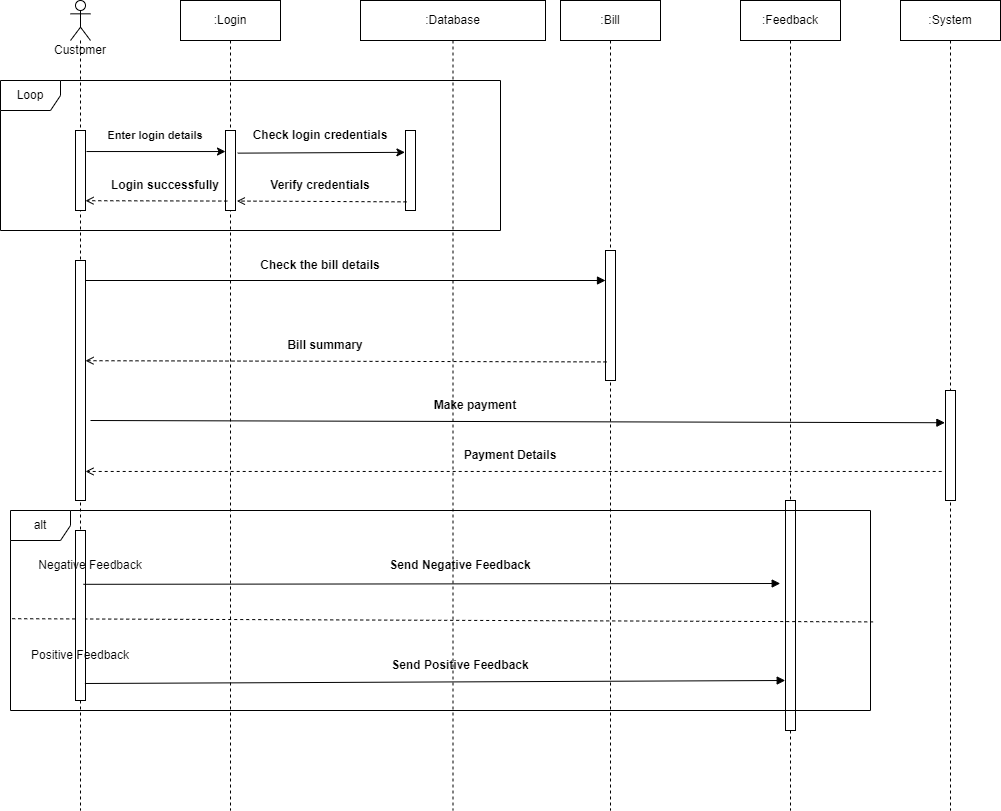

The diagram above was exported from draw.io. Its source (the exported page's mxGraphModel, read from the mxfile embedded in the PNG):
<mxGraphModel dx="1278" dy="547" grid="1" gridSize="10" guides="1" tooltips="1" connect="1" arrows="1" fold="1" page="1" pageScale="1" pageWidth="850" pageHeight="1100" math="0" shadow="0">
  <root>
    <mxCell id="0" />
    <mxCell id="1" parent="0" />
    <mxCell id="gfbfuxCLLf-y9CXk8bys-1" value="Customer" style="shape=umlLifeline;participant=umlActor;perimeter=lifelinePerimeter;whiteSpace=wrap;html=1;container=1;collapsible=0;recursiveResize=0;verticalAlign=top;spacingTop=36;outlineConnect=0;fillColor=#FFFFFF;" vertex="1" parent="1">
      <mxGeometry x="170" y="80" width="20" height="810" as="geometry" />
    </mxCell>
    <mxCell id="gfbfuxCLLf-y9CXk8bys-28" value="" style="html=1;points=[];perimeter=orthogonalPerimeter;fillColor=#FFFFFF;" vertex="1" parent="gfbfuxCLLf-y9CXk8bys-1">
      <mxGeometry x="5" y="260" width="10" height="240" as="geometry" />
    </mxCell>
    <mxCell id="gfbfuxCLLf-y9CXk8bys-2" value=":Login" style="shape=umlLifeline;perimeter=lifelinePerimeter;whiteSpace=wrap;html=1;container=1;collapsible=0;recursiveResize=0;outlineConnect=0;fillColor=#FFFFFF;" vertex="1" parent="1">
      <mxGeometry x="280" y="80" width="100" height="810" as="geometry" />
    </mxCell>
    <mxCell id="gfbfuxCLLf-y9CXk8bys-29" value="" style="html=1;verticalAlign=bottom;labelBackgroundColor=none;endArrow=block;endFill=1;rounded=0;" edge="1" parent="gfbfuxCLLf-y9CXk8bys-2" target="gfbfuxCLLf-y9CXk8bys-30">
      <mxGeometry width="160" relative="1" as="geometry">
        <mxPoint x="-95" y="280" as="sourcePoint" />
        <mxPoint x="390" y="280" as="targetPoint" />
      </mxGeometry>
    </mxCell>
    <mxCell id="gfbfuxCLLf-y9CXk8bys-58" value="" style="html=1;verticalAlign=bottom;labelBackgroundColor=none;endArrow=block;endFill=1;rounded=0;entryX=-0.06;entryY=0.293;entryDx=0;entryDy=0;entryPerimeter=0;" edge="1" parent="gfbfuxCLLf-y9CXk8bys-2" target="gfbfuxCLLf-y9CXk8bys-53">
      <mxGeometry width="160" relative="1" as="geometry">
        <mxPoint x="-90" y="420" as="sourcePoint" />
        <mxPoint x="430" y="420" as="targetPoint" />
      </mxGeometry>
    </mxCell>
    <mxCell id="gfbfuxCLLf-y9CXk8bys-3" value=":Database" style="shape=umlLifeline;perimeter=lifelinePerimeter;whiteSpace=wrap;html=1;container=1;collapsible=0;recursiveResize=0;outlineConnect=0;fillColor=#FFFFFF;" vertex="1" parent="1">
      <mxGeometry x="460" y="80" width="185" height="810" as="geometry" />
    </mxCell>
    <mxCell id="gfbfuxCLLf-y9CXk8bys-39" value="&lt;b&gt;Make payment&lt;/b&gt;" style="text;html=1;strokeColor=none;fillColor=none;align=center;verticalAlign=middle;whiteSpace=wrap;rounded=0;" vertex="1" parent="gfbfuxCLLf-y9CXk8bys-3">
      <mxGeometry x="45" y="390" width="140" height="30" as="geometry" />
    </mxCell>
    <mxCell id="gfbfuxCLLf-y9CXk8bys-59" value="&lt;b&gt;Payment Details&lt;/b&gt;" style="text;html=1;strokeColor=none;fillColor=none;align=center;verticalAlign=middle;whiteSpace=wrap;rounded=0;" vertex="1" parent="gfbfuxCLLf-y9CXk8bys-3">
      <mxGeometry x="80" y="440" width="140" height="30" as="geometry" />
    </mxCell>
    <mxCell id="gfbfuxCLLf-y9CXk8bys-4" value=":Bill" style="shape=umlLifeline;perimeter=lifelinePerimeter;whiteSpace=wrap;html=1;container=1;collapsible=0;recursiveResize=0;outlineConnect=0;fillColor=#FFFFFF;" vertex="1" parent="1">
      <mxGeometry x="660" y="80" width="100" height="810" as="geometry" />
    </mxCell>
    <mxCell id="gfbfuxCLLf-y9CXk8bys-30" value="" style="html=1;points=[];perimeter=orthogonalPerimeter;fillColor=#FFFFFF;" vertex="1" parent="gfbfuxCLLf-y9CXk8bys-4">
      <mxGeometry x="45" y="250" width="10" height="130" as="geometry" />
    </mxCell>
    <mxCell id="gfbfuxCLLf-y9CXk8bys-5" value="Loop" style="shape=umlFrame;whiteSpace=wrap;html=1;fillColor=#FFFFFF;" vertex="1" parent="1">
      <mxGeometry x="100" y="160" width="500" height="150" as="geometry" />
    </mxCell>
    <mxCell id="gfbfuxCLLf-y9CXk8bys-6" value=":Feedback" style="shape=umlLifeline;perimeter=lifelinePerimeter;whiteSpace=wrap;html=1;container=1;collapsible=0;recursiveResize=0;outlineConnect=0;fillColor=#FFFFFF;" vertex="1" parent="1">
      <mxGeometry x="840" y="80" width="100" height="810" as="geometry" />
    </mxCell>
    <mxCell id="gfbfuxCLLf-y9CXk8bys-40" value="" style="html=1;points=[];perimeter=orthogonalPerimeter;fillColor=#FFFFFF;" vertex="1" parent="gfbfuxCLLf-y9CXk8bys-6">
      <mxGeometry x="45" y="500" width="10" height="230" as="geometry" />
    </mxCell>
    <mxCell id="gfbfuxCLLf-y9CXk8bys-7" value="" style="html=1;points=[];perimeter=orthogonalPerimeter;fillColor=#FFFFFF;" vertex="1" parent="1">
      <mxGeometry x="325" y="210" width="10" height="80" as="geometry" />
    </mxCell>
    <mxCell id="gfbfuxCLLf-y9CXk8bys-8" value="" style="html=1;points=[];perimeter=orthogonalPerimeter;fillColor=#FFFFFF;" vertex="1" parent="1">
      <mxGeometry x="175" y="210" width="10" height="80" as="geometry" />
    </mxCell>
    <mxCell id="gfbfuxCLLf-y9CXk8bys-11" value="" style="html=1;points=[];perimeter=orthogonalPerimeter;fillColor=#FFFFFF;" vertex="1" parent="1">
      <mxGeometry x="505" y="210" width="10" height="80" as="geometry" />
    </mxCell>
    <mxCell id="gfbfuxCLLf-y9CXk8bys-14" value="" style="endArrow=classic;html=1;rounded=0;exitX=1.1;exitY=0.263;exitDx=0;exitDy=0;exitPerimeter=0;" edge="1" parent="1" source="gfbfuxCLLf-y9CXk8bys-8" target="gfbfuxCLLf-y9CXk8bys-7">
      <mxGeometry width="50" height="50" relative="1" as="geometry">
        <mxPoint x="510" y="350" as="sourcePoint" />
        <mxPoint x="560" y="300" as="targetPoint" />
      </mxGeometry>
    </mxCell>
    <mxCell id="gfbfuxCLLf-y9CXk8bys-15" value="&lt;span style=&quot;font-size: 11px ; background-color: rgb(255 , 255 , 255)&quot;&gt;&lt;b&gt;Enter login details&lt;/b&gt;&lt;/span&gt;" style="text;html=1;strokeColor=none;fillColor=none;align=center;verticalAlign=middle;whiteSpace=wrap;rounded=0;" vertex="1" parent="1">
      <mxGeometry x="200" y="200" width="110" height="30" as="geometry" />
    </mxCell>
    <mxCell id="gfbfuxCLLf-y9CXk8bys-16" value="" style="endArrow=classic;html=1;rounded=0;exitX=1.22;exitY=0.283;exitDx=0;exitDy=0;exitPerimeter=0;entryX=-0.06;entryY=0.273;entryDx=0;entryDy=0;entryPerimeter=0;" edge="1" parent="1" source="gfbfuxCLLf-y9CXk8bys-7" target="gfbfuxCLLf-y9CXk8bys-11">
      <mxGeometry width="50" height="50" relative="1" as="geometry">
        <mxPoint x="510" y="350" as="sourcePoint" />
        <mxPoint x="560" y="300" as="targetPoint" />
      </mxGeometry>
    </mxCell>
    <mxCell id="gfbfuxCLLf-y9CXk8bys-17" value="&lt;b&gt;Check login credentials&lt;/b&gt;" style="text;html=1;strokeColor=none;fillColor=none;align=center;verticalAlign=middle;whiteSpace=wrap;rounded=0;" vertex="1" parent="1">
      <mxGeometry x="350" y="200" width="140" height="30" as="geometry" />
    </mxCell>
    <mxCell id="gfbfuxCLLf-y9CXk8bys-23" value="" style="html=1;verticalAlign=bottom;labelBackgroundColor=none;endArrow=open;endFill=0;dashed=1;rounded=0;entryX=1.14;entryY=0.882;entryDx=0;entryDy=0;entryPerimeter=0;exitX=0.1;exitY=0.892;exitDx=0;exitDy=0;exitPerimeter=0;" edge="1" parent="1" source="gfbfuxCLLf-y9CXk8bys-11" target="gfbfuxCLLf-y9CXk8bys-7">
      <mxGeometry width="160" relative="1" as="geometry">
        <mxPoint x="325" y="350" as="sourcePoint" />
        <mxPoint x="485" y="350" as="targetPoint" />
      </mxGeometry>
    </mxCell>
    <mxCell id="gfbfuxCLLf-y9CXk8bys-24" value="&lt;b&gt;Verify credentials&lt;/b&gt;" style="text;html=1;strokeColor=none;fillColor=none;align=center;verticalAlign=middle;whiteSpace=wrap;rounded=0;" vertex="1" parent="1">
      <mxGeometry x="350" y="250" width="140" height="30" as="geometry" />
    </mxCell>
    <mxCell id="gfbfuxCLLf-y9CXk8bys-25" value="" style="html=1;verticalAlign=bottom;labelBackgroundColor=none;endArrow=open;endFill=0;dashed=1;rounded=0;exitX=0.18;exitY=0.882;exitDx=0;exitDy=0;exitPerimeter=0;" edge="1" parent="1" source="gfbfuxCLLf-y9CXk8bys-7">
      <mxGeometry width="160" relative="1" as="geometry">
        <mxPoint x="320" y="280" as="sourcePoint" />
        <mxPoint x="185" y="280.2" as="targetPoint" />
      </mxGeometry>
    </mxCell>
    <mxCell id="gfbfuxCLLf-y9CXk8bys-26" value="&lt;b&gt;Login successfully&lt;/b&gt;" style="text;html=1;strokeColor=none;fillColor=none;align=center;verticalAlign=middle;whiteSpace=wrap;rounded=0;" vertex="1" parent="1">
      <mxGeometry x="195" y="250" width="140" height="30" as="geometry" />
    </mxCell>
    <mxCell id="gfbfuxCLLf-y9CXk8bys-31" value="&lt;b&gt;Check the bill details&lt;/b&gt;" style="text;html=1;strokeColor=none;fillColor=none;align=center;verticalAlign=middle;whiteSpace=wrap;rounded=0;" vertex="1" parent="1">
      <mxGeometry x="350" y="330" width="140" height="30" as="geometry" />
    </mxCell>
    <mxCell id="gfbfuxCLLf-y9CXk8bys-33" value="" style="html=1;verticalAlign=bottom;labelBackgroundColor=none;endArrow=open;endFill=0;dashed=1;rounded=0;exitX=0.1;exitY=0.857;exitDx=0;exitDy=0;exitPerimeter=0;" edge="1" parent="1" source="gfbfuxCLLf-y9CXk8bys-30">
      <mxGeometry width="160" relative="1" as="geometry">
        <mxPoint x="694.6" y="440" as="sourcePoint" />
        <mxPoint x="185" y="440.2" as="targetPoint" />
      </mxGeometry>
    </mxCell>
    <mxCell id="gfbfuxCLLf-y9CXk8bys-34" value="&lt;b&gt;Bill summary&lt;/b&gt;" style="text;html=1;strokeColor=none;fillColor=none;align=center;verticalAlign=middle;whiteSpace=wrap;rounded=0;" vertex="1" parent="1">
      <mxGeometry x="355" y="410" width="140" height="30" as="geometry" />
    </mxCell>
    <mxCell id="gfbfuxCLLf-y9CXk8bys-35" value=":System" style="shape=umlLifeline;perimeter=lifelinePerimeter;whiteSpace=wrap;html=1;container=1;collapsible=0;recursiveResize=0;outlineConnect=0;fillColor=#FFFFFF;" vertex="1" parent="1">
      <mxGeometry x="1000" y="80" width="100" height="810" as="geometry" />
    </mxCell>
    <mxCell id="gfbfuxCLLf-y9CXk8bys-53" value="" style="html=1;points=[];perimeter=orthogonalPerimeter;fillColor=#FFFFFF;" vertex="1" parent="gfbfuxCLLf-y9CXk8bys-35">
      <mxGeometry x="45" y="390" width="10" height="110" as="geometry" />
    </mxCell>
    <mxCell id="gfbfuxCLLf-y9CXk8bys-41" value="alt" style="shape=umlFrame;whiteSpace=wrap;html=1;fillColor=#FFFFFF;" vertex="1" parent="1">
      <mxGeometry x="110" y="590" width="860" height="200" as="geometry" />
    </mxCell>
    <mxCell id="gfbfuxCLLf-y9CXk8bys-42" value="" style="endArrow=none;dashed=1;html=1;rounded=0;exitX=0.002;exitY=0.541;exitDx=0;exitDy=0;exitPerimeter=0;entryX=1.003;entryY=0.557;entryDx=0;entryDy=0;entryPerimeter=0;" edge="1" parent="1" source="gfbfuxCLLf-y9CXk8bys-41" target="gfbfuxCLLf-y9CXk8bys-41">
      <mxGeometry width="50" height="50" relative="1" as="geometry">
        <mxPoint x="680" y="650" as="sourcePoint" />
        <mxPoint x="730" y="600" as="targetPoint" />
      </mxGeometry>
    </mxCell>
    <mxCell id="gfbfuxCLLf-y9CXk8bys-45" value="&lt;b&gt;Send Negative Feedback&lt;/b&gt;" style="text;html=1;strokeColor=none;fillColor=none;align=center;verticalAlign=middle;whiteSpace=wrap;rounded=0;" vertex="1" parent="1">
      <mxGeometry x="480" y="630" width="160" height="30" as="geometry" />
    </mxCell>
    <mxCell id="gfbfuxCLLf-y9CXk8bys-46" value="" style="html=1;points=[];perimeter=orthogonalPerimeter;fillColor=#FFFFFF;" vertex="1" parent="1">
      <mxGeometry x="175" y="610" width="10" height="170" as="geometry" />
    </mxCell>
    <mxCell id="gfbfuxCLLf-y9CXk8bys-47" value="" style="html=1;verticalAlign=bottom;labelBackgroundColor=none;endArrow=block;endFill=1;rounded=0;entryX=0.895;entryY=0.365;entryDx=0;entryDy=0;entryPerimeter=0;exitX=0.455;exitY=1.127;exitDx=0;exitDy=0;exitPerimeter=0;" edge="1" parent="1" source="gfbfuxCLLf-y9CXk8bys-48" target="gfbfuxCLLf-y9CXk8bys-41">
      <mxGeometry width="160" relative="1" as="geometry">
        <mxPoint x="190" y="663" as="sourcePoint" />
        <mxPoint x="780" y="580" as="targetPoint" />
      </mxGeometry>
    </mxCell>
    <mxCell id="gfbfuxCLLf-y9CXk8bys-48" value="Negative Feedback" style="text;html=1;strokeColor=none;fillColor=none;align=center;verticalAlign=middle;whiteSpace=wrap;rounded=0;" vertex="1" parent="1">
      <mxGeometry x="110" y="630" width="160" height="30" as="geometry" />
    </mxCell>
    <mxCell id="gfbfuxCLLf-y9CXk8bys-50" value="Positive Feedback" style="text;html=1;strokeColor=none;fillColor=none;align=center;verticalAlign=middle;whiteSpace=wrap;rounded=0;" vertex="1" parent="1">
      <mxGeometry x="100" y="720" width="160" height="30" as="geometry" />
    </mxCell>
    <mxCell id="gfbfuxCLLf-y9CXk8bys-51" value="" style="html=1;verticalAlign=bottom;labelBackgroundColor=none;endArrow=block;endFill=1;rounded=0;entryX=0.895;entryY=0.365;entryDx=0;entryDy=0;entryPerimeter=0;exitX=0.94;exitY=0.9;exitDx=0;exitDy=0;exitPerimeter=0;" edge="1" parent="1" source="gfbfuxCLLf-y9CXk8bys-46">
      <mxGeometry width="160" relative="1" as="geometry">
        <mxPoint x="195" y="760" as="sourcePoint" />
        <mxPoint x="884.6999999999998" y="760" as="targetPoint" />
      </mxGeometry>
    </mxCell>
    <mxCell id="gfbfuxCLLf-y9CXk8bys-52" value="&lt;b&gt;Send Positive Feedback&lt;/b&gt;" style="text;html=1;strokeColor=none;fillColor=none;align=center;verticalAlign=middle;whiteSpace=wrap;rounded=0;" vertex="1" parent="1">
      <mxGeometry x="480" y="730" width="160" height="30" as="geometry" />
    </mxCell>
    <mxCell id="gfbfuxCLLf-y9CXk8bys-57" value="" style="html=1;verticalAlign=bottom;labelBackgroundColor=none;endArrow=open;endFill=0;dashed=1;rounded=0;exitX=-0.38;exitY=0.736;exitDx=0;exitDy=0;exitPerimeter=0;" edge="1" parent="1" source="gfbfuxCLLf-y9CXk8bys-53" target="gfbfuxCLLf-y9CXk8bys-28">
      <mxGeometry width="160" relative="1" as="geometry">
        <mxPoint x="716" y="451.40999999999997" as="sourcePoint" />
        <mxPoint x="195" y="450.20000000000005" as="targetPoint" />
      </mxGeometry>
    </mxCell>
  </root>
</mxGraphModel>